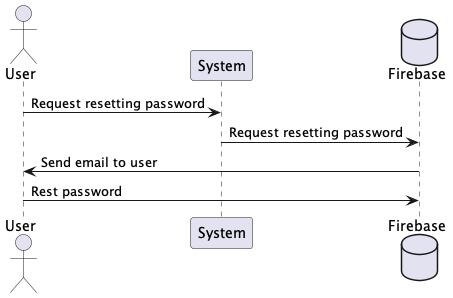

The diagram above was rendered by PlantUML. Its source (embedded in the PNG):
@startuml seqeunce

actor "User" as U
participant "System" as S
database "Firebase" as F

U -> S: Request resetting password
S -> F: Request resetting password
F -> U: Send email to user
U -> F: Rest password

@enduml